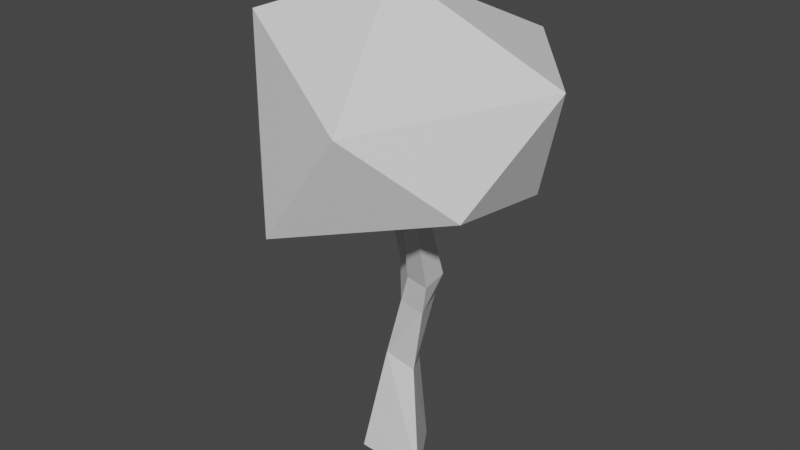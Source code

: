 # Source: tree.blend  (saved by Blender 2.83.21; exported with 4.5.12 LTS)
import bpy
from mathutils import Matrix  # noqa: F401  (used for matrix-valued properties, if any)

bpy.ops.wm.read_factory_settings(use_empty=True)
scene = bpy.context.scene
scene.name = 'Scene'

# ---- collections
col_collection = bpy.data.collections.new('Collection'); scene.collection.children.link(col_collection)

# ---- materials (node trees are filled in below, after node groups)
mat_wood = bpy.data.materials.new('Wood')
mat_wood.alpha_threshold = 0.0
mat_wood.use_transparent_shadow = False
mat_wood.line_color = (0.0, 0.0, 0.0, 1.0)
mat_leaves = bpy.data.materials.new('Leaves')
mat_leaves.use_transparent_shadow = False

# ---- material node trees
mat_wood.use_nodes = True; mat_wood.node_tree.nodes.clear()
_N = mat_wood.node_tree.nodes; _L = mat_wood.node_tree.links
n0 = _N.new('ShaderNodeOutputMaterial'); n0.name = 'Material Output'; n0.location = (300, 300)
n1 = _N.new('ShaderNodeBsdfPrincipled'); n1.name = 'Principled BSDF'; n1.location = (10, 300)
n1.distribution = 'GGX'
n1.subsurface_method = 'BURLEY'
n1.inputs[2].default_value = 0.4
n1.inputs[3].default_value = 1.45
n1.inputs[27].default_value = (0.0, 0.0, 0.0, 1.0)
n1.inputs[28].default_value = 1.0
_L.new(n1.outputs[0], n0.inputs[0])
n0.is_active_output = True
mat_leaves.use_nodes = True; mat_leaves.node_tree.nodes.clear()
_N = mat_leaves.node_tree.nodes; _L = mat_leaves.node_tree.links
n0 = _N.new('ShaderNodeBsdfPrincipled'); n0.name = 'Principled BSDF'; n0.location = (10, 300)
n0.distribution = 'GGX'
n0.subsurface_method = 'BURLEY'
n0.inputs[3].default_value = 1.45
n0.inputs[27].default_value = (0.0, 0.0, 0.0, 1.0)
n0.inputs[28].default_value = 1.0
n1 = _N.new('ShaderNodeOutputMaterial'); n1.name = 'Material Output'; n1.location = (300, 300)
_L.new(n0.outputs[0], n1.inputs[0])
n1.is_active_output = True

# ---- world
world_world = bpy.data.worlds.new('World'); scene.world = world_world
world_world.use_nodes = True; world_world.node_tree.nodes.clear()
_N = world_world.node_tree.nodes; _L = world_world.node_tree.links
n0 = _N.new('ShaderNodeOutputWorld'); n0.name = 'World Output'; n0.location = (300, 300)
n1 = _N.new('ShaderNodeBackground'); n1.name = 'Background'; n1.location = (10, 300)
n1.inputs[0].default_value = (0.05088, 0.05088, 0.05088, 1.0)
_L.new(n1.outputs[0], n0.inputs[0])
n0.is_active_output = True
world_world.color = (0.05088, 0.05088, 0.05088)
world_world.use_sun_shadow = False
world_world.sun_shadow_jitter_overblur = 0.0

# ---- meshes
me_cylinder = bpy.data.meshes.new('Cylinder')
me_cylinder.from_pydata([(0.02188, 0.5625, 0.0), (-0.2804, 0.6936, 1.565), (0.6144, -0.3797, 0.0), (0.1355, 0.08309, 1.477), (-0.5324, -0.3031, 0.0), (-0.3805, 0.08309, 1.586), (0.3268, 0.5079, 3.01), (0.4192, 0.003159, 3.022), (-0.06013, 0.1748, 2.957), (0.2854, 0.04551, 4.58), (0.3387, -0.2434, 4.58), (0.06186, -0.1451, 4.58), (-0.1563, 0.1473, 2.546), (0.1447, 0.5636, 2.576), (0.3341, 0.02714, 2.559), (-0.3421, 0.9575, 3.132), (-0.5924, 0.7421, 3.098), (-0.6546, 0.7243, 2.832), (-0.46, 0.9935, 2.852), (-0.6277, 1.147, 3.24), (-0.7803, 0.9138, 3.286), (-1.002, 0.9587, 3.228), (-0.8797, 1.214, 3.237), (-0.8075, 1.28, 4.489), (-0.9145, 1.116, 4.521), (-1.07, 1.148, 4.48), (-0.9842, 1.327, 4.487), (-0.344, 0.2526, 3.624), (1.596, -0.83, 4.732), (-0.8569, -1.787, 4.099), (-2.385, -0.3997, 4.133), (-0.7735, 2.132, 3.951), (1.456, 1.104, 4.396), (0.5098, -1.912, 5.91), (-1.9, -0.8203, 6.798), (-2.59, 1.921, 5.983), (0.5631, 2.409, 6.268), (2.062, 0.6461, 6.13), (-0.3184, 0.1606, 7.405)], [], [(0, 1, 3, 2), (2, 3, 5, 4), (12, 8, 16, 17), (4, 5, 1, 0), (0, 2, 4), (6, 8, 11, 9), (12, 14, 7, 8), (14, 13, 6, 7), (10, 9, 11), (8, 7, 10, 11), (7, 6, 9, 10), (3, 1, 13, 14), (5, 3, 14, 12), (1, 5, 12, 13), (18, 17, 21, 22), (13, 12, 17, 18), (8, 6, 15, 16), (6, 13, 18, 15), (22, 21, 25, 26), (17, 16, 20, 21), (15, 18, 22, 19), (16, 15, 19, 20), (26, 25, 24, 23), (21, 20, 24, 25), (19, 22, 26, 23), (20, 19, 23, 24), (27, 28, 29), (28, 27, 32), (27, 29, 30), (27, 30, 31), (27, 31, 32), (28, 32, 37), (29, 28, 33), (30, 29, 34), (31, 30, 35), (32, 31, 36), (28, 37, 33), (29, 33, 34), (30, 34, 35), (31, 35, 36), (32, 36, 37), (33, 37, 38), (34, 33, 38), (35, 34, 38), (36, 35, 38), (37, 36, 38)])
me_cylinder.polygons.foreach_set('material_index', [0, 0, 0, 0, 0, 0, 0, 0, 0, 0, 0, 0, 0, 0, 0, 0, 0, 0, 0, 0, 0, 0, 0, 0, 0, 0, 1, 1, 1, 1, 1, 1, 1, 1, 1, 1, 1, 1, 1, 1, 1, 1, 1, 1, 1, 1])
_uv = me_cylinder.uv_layers.new(name='UVMap')
_uv.uv.foreach_set('vector', [1.0, 0.5, 1.0, 1.0, 0.6667, 1.0, 0.6667, 0.5, 0.6667, 0.5, 0.6667, 1.0, 0.3333, 1.0, 0.3333, 0.5, 0.3333, 1.0, 0.3333, 1.0, 0.3333, 1.0, 0.3333, 1.0, 0.3333, 0.5, 0.3333, 1.0, -5.96e-08, 1.0, -5.96e-08, 0.5, 0.75, 0.49, 0.9578, 0.13, 0.5422, 0.13, -5.96e-08, 1.0, 0.3333, 1.0, 0.3333, 1.0, -5.96e-08, 1.0, 0.3333, 1.0, 0.6667, 1.0, 0.6667, 1.0, 0.3333, 1.0, 0.6667, 1.0, 1.0, 1.0, 1.0, 1.0, 0.6667, 1.0, 0.4578, 0.13, 0.25, 0.49, 0.04215, 0.13, 0.3333, 1.0, 0.6667, 1.0, 0.6667, 1.0, 0.3333, 1.0, 0.6667, 1.0, 1.0, 1.0, 1.0, 1.0, 0.6667, 1.0, 0.6667, 1.0, 1.0, 1.0, 1.0, 1.0, 0.6667, 1.0, 0.3333, 1.0, 0.6667, 1.0, 0.6667, 1.0, 0.3333, 1.0, -5.96e-08, 1.0, 0.3333, 1.0, 0.3333, 1.0, -5.96e-08, 1.0, -5.96e-08, 1.0, 0.3333, 1.0, 0.3333, 1.0, -5.96e-08, 1.0, -5.96e-08, 1.0, 0.3333, 1.0, 0.3333, 1.0, -5.96e-08, 1.0, 0.3333, 1.0, -5.96e-08, 1.0, -5.96e-08, 1.0, 0.3333, 1.0, 1.0, 1.0, 1.0, 1.0, 1.0, 1.0, 1.0, 1.0, -5.96e-08, 1.0, 0.3333, 1.0, 0.3333, 1.0, -5.96e-08, 1.0, 0.3333, 1.0, 0.3333, 1.0, 0.3333, 1.0, 0.3333, 1.0, 1.0, 1.0, 1.0, 1.0, 1.0, 1.0, 1.0, 1.0, 0.3333, 1.0, -5.96e-08, 1.0, -5.96e-08, 1.0, 0.3333, 1.0, -5.96e-08, 1.0, 0.3333, 1.0, 0.3333, 1.0, -5.96e-08, 1.0, 0.3333, 1.0, 0.3333, 1.0, 0.3333, 1.0, 0.3333, 1.0, 1.0, 1.0, 1.0, 1.0, 1.0, 1.0, 1.0, 1.0, 0.3333, 1.0, -5.96e-08, 1.0, -5.96e-08, 1.0, 0.3333, 1.0, 0.8182, 0.0, 0.7273, 0.1575, 0.9091, 0.1575, 0.7273, 0.1575, 0.6364, 0.0, 0.5455, 0.1575, 0.09091, 0.0, 0.0, 0.1575, 0.1818, 0.1575, 0.2727, 0.0, 0.1818, 0.1575, 0.3636, 0.1575, 0.4545, 0.0, 0.3636, 0.1575, 0.5455, 0.1575, 0.7273, 0.1575, 0.5455, 0.1575, 0.6364, 0.3149, 0.9091, 0.1575, 0.7273, 0.1575, 0.8182, 0.3149, 0.1818, 0.1575, 0.0, 0.1575, 0.09091, 0.3149, 0.3636, 0.1575, 0.1818, 0.1575, 0.2727, 0.3149, 0.5455, 0.1575, 0.3636, 0.1575, 0.4545, 0.3149, 0.7273, 0.1575, 0.6364, 0.3149, 0.8182, 0.3149, 0.9091, 0.1575, 0.8182, 0.3149, 1.0, 0.3149, 0.1818, 0.1575, 0.09091, 0.3149, 0.2727, 0.3149, 0.3636, 0.1575, 0.2727, 0.3149, 0.4545, 0.3149, 0.5455, 0.1575, 0.4545, 0.3149, 0.6364, 0.3149, 0.8182, 0.3149, 0.6364, 0.3149, 0.7273, 0.4724, 1.0, 0.3149, 0.8182, 0.3149, 0.9091, 0.4724, 0.2727, 0.3149, 0.09091, 0.3149, 0.1818, 0.4724, 0.4545, 0.3149, 0.2727, 0.3149, 0.3636, 0.4724, 0.6364, 0.3149, 0.4545, 0.3149, 0.5455, 0.4724])
me_cylinder.materials.append(mat_wood)
me_cylinder.materials.append(mat_leaves)
me_cylinder.use_remesh_fix_poles = True
me_cylinder.use_remesh_preserve_attributes = False
me_cylinder.use_mirror_vertex_groups = False
me_cylinder.update()

# ---- objects
ob_wood = bpy.data.objects.new('Wood', me_cylinder)

# ---- transforms, parenting, visibility, modifiers, constraints
ob_wood.location = (0.0, 0.0, 0.0)
ob_wood.lineart.crease_threshold = 0.0

# ---- collection membership
col_collection.objects.link(ob_wood)

# ---- scene / render settings (as saved in the file)
scene.frame_start = 1; scene.frame_end = 250; scene.frame_set(1)
scene.render.engine = 'BLENDER_EEVEE_NEXT'
scene.cycles.use_denoising = False
scene.cycles.samples = 128
scene.cycles.sampling_pattern = 'TABULATED_SOBOL'
scene.cycles.use_adaptive_sampling = False
scene.cycles.use_light_tree = False
scene.view_settings.view_transform = 'Filmic'
bpy.context.view_layer.update()

# ---- added for rendering (the .blend has no active camera and no usable light): camera, sun
cam_auto = bpy.data.cameras.new('AutoCamera')
cam_auto.lens = 50.0
cam_auto.sensor_width = 36.0
cam_auto.clip_end = 1000.0
ob_auto_camera = bpy.data.objects.new('AutoCamera', cam_auto)
scene.collection.objects.link(ob_auto_camera)
ob_auto_camera.location = (8.76026, -10.5806, 10.9218)
ob_auto_camera.rotation_euler = (1.09748, -7.21219e-08, 0.694738)
scene.camera = ob_auto_camera
light_auto_sun = bpy.data.lights.new('AutoSun', 'SUN')
light_auto_sun.energy = 3.0
light_auto_sun.angle = 0.0523599
ob_auto_sun = bpy.data.objects.new('AutoSun', light_auto_sun)
scene.collection.objects.link(ob_auto_sun)
ob_auto_sun.rotation_euler = (0.872665, 0.174533, 0.523599)
bpy.context.view_layer.update()
